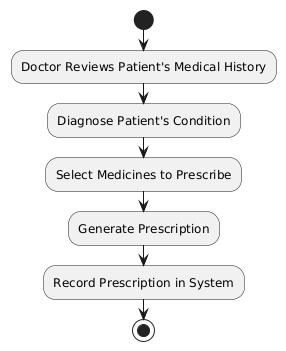

The diagram above was rendered by PlantUML. Its source (embedded in the PNG):
@startuml
start
:Doctor Reviews Patient's Medical History;
:Diagnose Patient's Condition;
:Select Medicines to Prescribe;
:Generate Prescription;
:Record Prescription in System;
stop
@enduml